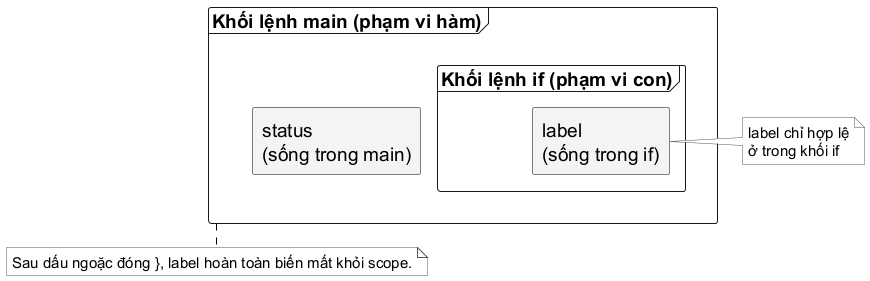

The diagram above was rendered by PlantUML. Its source (embedded in the PNG):
@startuml
skinparam backgroundColor white
skinparam shadowing false
skinparam defaultFontName "Source Sans 3"
skinparam defaultFontSize 19
skinparam defaultFontColor #000000
skinparam rectangle {
  BackgroundColor #F4F4F4
  BorderColor #000000
  FontColor #000000
  RoundCorner 4
}
skinparam arrowColor #000000
skinparam note {
  BackgroundColor #FFFFFF
  BorderColor #555555
  FontColor #000000
  FontName "Source Sans 3"
  FontSize 15
}
frame "Khối lệnh main (phạm vi hàm)" as main {
  rectangle "status\n(sống trong main)" as status
  frame "Khối lệnh if (phạm vi con)" as ifblock {
    rectangle "label\n(sống trong if)" as label
  }
}
note right of label
  label chỉ hợp lệ
  ở trong khối if
end note
note bottom of main
  Sau dấu ngoặc đóng }, label hoàn toàn biến mất khỏi scope.
end note
@enduml